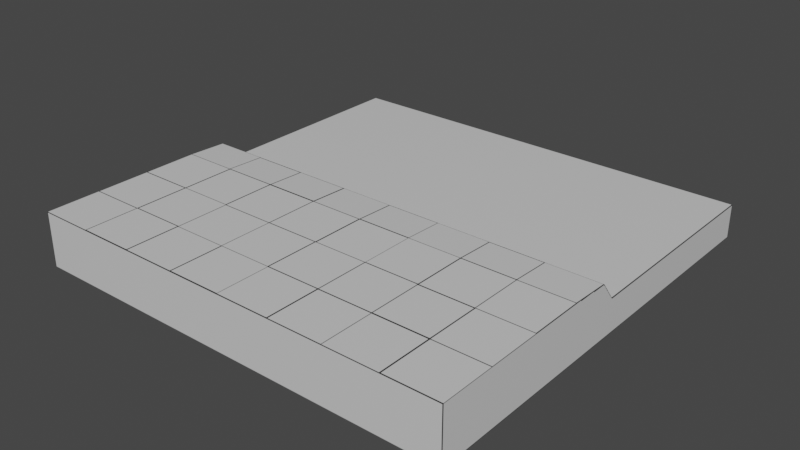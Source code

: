 # Source: sidewalk.blend  (saved by Blender 2.83.19; exported with 4.5.12 LTS)
import bpy
from mathutils import Matrix  # noqa: F401  (used for matrix-valued properties, if any)

bpy.ops.wm.read_factory_settings(use_empty=True)
scene = bpy.context.scene
scene.name = 'Scene'

# ---- collections
col_collection = bpy.data.collections.new('Collection'); scene.collection.children.link(col_collection)

# ---- images (referenced by path relative to the original .blend; pixels are not part of the script)
import os
ASSET_DIR = os.environ.get("B2B_ASSET_DIR", "")  # directory of the original .blend (textures are referenced by path, not embedded)
HERE = os.path.dirname(os.path.abspath(__file__))  # packed textures are extracted next to this script under _unpacked/

def load_image(name, relpath, width, height, colorspace="sRGB"):
    """Load a texture the original file referenced (path relative to the .blend, or extracted next to this script)."""
    p = next((c for c in (os.path.join(HERE, relpath), os.path.join(ASSET_DIR, relpath)) if relpath and os.path.exists(c)), "")
    if p:
        img = bpy.data.images.load(p, check_existing=True)
        img.name = name
    else:  # same state as the original file: an image datablock whose file is absent (Cycles renders it pink)
        img = bpy.data.images.new(name, width, height)
        img.source = "FILE"
        img.filepath = "//" + (relpath or name)
    img.colorspace_settings.name = colorspace
    return img
img_sidewalk_png = load_image('sidewalk.png', '_unpacked/sidewalk.8c2bf962.png', 1024, 1024, 'sRGB')

# ---- materials (node trees are filled in below, after node groups)
mat_material = bpy.data.materials.new('Material')
mat_material.alpha_threshold = 0.0
mat_material.use_transparent_shadow = False
mat_material.line_color = (0.0, 0.0, 0.0, 1.0)

# ---- material node trees
mat_material.use_nodes = True; mat_material.node_tree.nodes.clear()
_N = mat_material.node_tree.nodes; _L = mat_material.node_tree.links
n0 = _N.new('ShaderNodeOutputMaterial'); n0.name = 'Material Output'; n0.location = (300, 300)
n1 = _N.new('ShaderNodeBsdfPrincipled'); n1.name = 'Principled BSDF'; n1.location = (10, 300)
n1.distribution = 'GGX'
n1.subsurface_method = 'BURLEY'
n1.inputs[2].default_value = 0.4
n1.inputs[3].default_value = 1.45
n1.inputs[27].default_value = (0.0, 0.0, 0.0, 1.0)
n1.inputs[28].default_value = 1.0
n2 = _N.new('ShaderNodeTexImage'); n2.name = 'Image Texture'; n2.location = (-158, 595)
n2.image = img_sidewalk_png
_L.new(n1.outputs[0], n0.inputs[0])
_L.new(n2.outputs[0], n1.inputs[0])
n0.is_active_output = True

# ---- world
world_world = bpy.data.worlds.new('World'); scene.world = world_world
world_world.use_nodes = True; world_world.node_tree.nodes.clear()
_N = world_world.node_tree.nodes; _L = world_world.node_tree.links
n0 = _N.new('ShaderNodeOutputWorld'); n0.name = 'World Output'; n0.location = (300, 300)
n1 = _N.new('ShaderNodeBackground'); n1.name = 'Background'; n1.location = (10, 300)
n1.inputs[0].default_value = (0.05088, 0.05088, 0.05088, 1.0)
_L.new(n1.outputs[0], n0.inputs[0])
n0.is_active_output = True
world_world.color = (0.05088, 0.05088, 0.05088)
world_world.use_sun_shadow = False
world_world.sun_shadow_jitter_overblur = 0.0

# ---- meshes
me_cube = bpy.data.meshes.new('Cube')
me_cube.from_pydata([(1.0, 1.0, 1.0), (1.0, -1.0, 1.0), (1.0, -1.0, -1.0), (-1.0, 1.0, 1.0), (-1.0, 1.0, -1.0), (-1.0, -1.0, 1.0), (-1.0, -1.0, -1.0), (-1.0, 3.0, -1.0), (1.0, 3.0, 1.0), (-1.0, 3.0, 1.0), (-1.0, 5.0, -1.0), (1.0, 5.0, 1.0), (-1.0, 5.0, 1.0), (-1.0, 7.0, -1.0), (1.0, 7.0, 0.249), (-1.0, 7.0, 0.249), (-1.0, 9.0, -1.0), (-1.0, 9.0, 0.249), (-1.0, 11.0, -1.0), (-1.0, 11.0, 0.249), (-1.0, 13.0, -1.0), (-1.0, 13.0, 0.249), (1.0, 15.0, -1.0), (-1.0, 15.0, -1.0), (1.0, 15.0, 0.249), (-1.0, 15.0, 0.249), (3.0, 1.0, 1.0), (3.0, -1.0, 1.0), (3.0, -1.0, -1.0), (3.0, 3.0, 1.0), (3.0, 5.0, 1.0), (3.0, 7.0, 0.249), (3.0, 15.0, 0.249), (3.0, 15.0, -1.0), (5.0, 1.0, 1.0), (5.0, -1.0, 1.0), (5.0, -1.0, -1.0), (5.0, 3.0, 1.0), (5.0, 5.0, 1.0), (5.0, 7.0, 0.249), (5.0, 15.0, 0.249), (5.0, 15.0, -1.0), (7.0, 1.0, 1.0), (7.0, -1.0, 1.0), (7.0, -1.0, -1.0), (7.0, 3.0, 1.0), (7.0, 5.0, 1.0), (7.0, 7.0, 0.249), (7.0, 15.0, 0.249), (7.0, 15.0, -1.0), (9.0, 1.0, 1.0), (9.0, -1.0, 1.0), (9.0, -1.0, -1.0), (9.0, 3.0, 1.0), (9.0, 5.0, 1.0), (9.0, 7.0, 0.249), (9.0, 15.0, 0.249), (9.0, 15.0, -1.0), (11.0, 1.0, 1.0), (11.0, -1.0, 1.0), (11.0, -1.0, -1.0), (11.0, 3.0, 1.0), (11.0, 5.0, 1.0), (11.0, 7.0, 0.249), (11.0, 15.0, 0.249), (11.0, 15.0, -1.0), (13.0, 1.0, 1.0), (13.0, -1.0, 1.0), (13.0, -1.0, -1.0), (13.0, 3.0, 1.0), (13.0, 5.0, 1.0), (13.0, 7.0, 0.249), (13.0, 15.0, 0.249), (13.0, 15.0, -1.0), (15.0, 1.0, 1.0), (15.0, 1.0, -1.0), (15.0, -1.0, 1.0), (15.0, -1.0, -1.0), (15.0, 3.0, 1.0), (15.0, 3.0, -1.0), (15.0, 5.0, 1.0), (15.0, 5.0, -1.0), (15.0, 7.0, 0.249), (15.0, 7.0, -1.0), (15.0, 9.0, 0.249), (15.0, 9.0, -1.0), (15.0, 11.0, 0.249), (15.0, 11.0, -1.0), (15.0, 13.0, 0.249), (15.0, 13.0, -1.0), (15.0, 15.0, 0.249), (15.0, 15.0, -1.0), (2.0, 5.0, 1.0), (0.0, 5.0, 1.0), (0.0, 7.0, 0.249), (1.0, 6.464, 0.9405), (-1.0, 6.464, 0.9405), (4.0, 7.0, 0.249), (3.0, 6.464, 0.9405), (2.0, 7.0, 0.249), (6.0, 5.0, 1.0), (5.0, 6.464, 0.9405), (6.0, 7.0, 0.249), (4.0, 5.0, 1.0), (7.0, 6.464, 0.9405), (9.0, 6.464, 0.9405), (8.0, 5.0, 1.0), (8.0, 7.0, 0.249), (12.0, 5.0, 1.0), (11.0, 6.464, 0.9405), (10.0, 5.0, 1.0), (10.0, 7.0, 0.249), (13.0, 6.464, 0.9405), (14.0, 7.0, 0.249), (14.0, 5.0, 1.0), (12.0, 7.0, 0.249), (15.0, 6.464, 0.9405), (14.0, 6.464, 0.9405), (12.0, 6.464, 0.9405), (8.0, 6.464, 0.9405), (10.0, 6.464, 0.9405), (6.0, 6.464, 0.9405), (4.0, 6.464, 0.9405), (0.0, 6.464, 0.9405), (2.0, 6.464, 0.9405)], [], [(0, 3, 5, 1), (3, 0, 8, 9), (9, 8, 11, 93, 12), (12, 93, 11, 95, 123, 96), (1, 5, 6, 2, 28, 36, 44, 52, 60, 68, 77, 76, 67, 59, 51, 43, 35, 27), (11, 8, 29, 30, 92), (8, 0, 26, 29), (30, 29, 37, 38, 103), (0, 1, 27, 26), (34, 35, 43, 42), (38, 37, 45, 46, 100), (26, 27, 35, 34), (92, 30, 98, 124, 95, 11), (29, 26, 34, 37), (42, 43, 51, 50), (103, 38, 101, 122, 98, 30), (37, 34, 42, 45), (53, 50, 58, 61), (106, 54, 105, 119, 104, 46), (50, 51, 59, 58), (100, 46, 104, 121, 101, 38), (45, 42, 50, 53), (46, 45, 53, 54, 106), (61, 58, 66, 69), (110, 62, 109, 120, 105, 54), (54, 53, 61, 62, 110), (114, 80, 116, 117, 112, 70), (69, 66, 74, 78), (108, 70, 112, 118, 109, 62), (62, 61, 69, 70, 108), (58, 59, 67, 66), (24, 32, 40, 48, 56, 64, 72, 90, 91, 73, 65, 57, 49, 41, 33, 22, 23, 25), (70, 69, 78, 80, 114), (74, 76, 77, 75, 79, 81, 83, 85, 87, 89, 91, 90, 88, 86, 84, 82, 116, 80, 78), (6, 5, 3, 9, 12, 96, 15, 17, 19, 21, 25, 23, 20, 18, 16, 13, 10, 7, 4), (66, 67, 76, 74), (2, 6, 4, 7, 10, 13, 16, 18, 20, 23, 22, 33, 41, 49, 57, 65, 73, 91, 89, 87, 85, 83, 81, 79, 75, 77, 68, 60, 52, 44, 36, 28), (118, 112, 71, 115, 63, 109), (120, 109, 63, 111, 55, 105), (121, 104, 47, 102, 39, 101), (119, 105, 55, 107, 47, 104), (122, 101, 39, 97, 31, 98), (124, 98, 31, 99, 14, 95), (117, 116, 82, 113, 71, 112), (123, 95, 14, 94, 15, 96), (19, 17, 15, 94, 14, 99, 31, 97, 39, 102, 47, 107, 55, 111, 63, 115, 71, 113, 82, 84, 86, 88, 90, 72, 64, 56, 48, 40, 32, 24, 25, 21)])
_uv = me_cube.uv_layers.new(name='UVMap')
_uv.uv.foreach_set('vector', [0.7602, 0.0004308, 0.8313, 0.0004308, 0.8313, 0.07161, 0.7602, 0.07161, 0.8313, 0.2886, 0.8313, 0.3598, 0.7602, 0.3598, 0.7602, 0.2886, 0.5708, 0.5708, 0.6419, 0.5708, 0.6419, 0.6419, 0.6063, 0.6419, 0.5708, 0.6419, 0.6881, 0.5047, 0.7237, 0.5047, 0.7593, 0.5047, 0.7593, 0.5569, 0.7237, 0.5569, 0.6881, 0.5569, 0.07161, 0.9275, 0.0004308, 0.9275, 0.0004308, 0.8563, 0.07161, 0.8563, 0.1428, 0.8563, 0.214, 0.8563, 0.2852, 0.8563, 0.3563, 0.8563, 0.4275, 0.8563, 0.4987, 0.8563, 0.5699, 0.8563, 0.5699, 0.9275, 0.4987, 0.9275, 0.4275, 0.9275, 0.3563, 0.9275, 0.2852, 0.9275, 0.214, 0.9275, 0.1428, 0.9275, 0.7593, 0.5039, 0.6881, 0.5039, 0.6881, 0.4327, 0.7593, 0.4327, 0.7593, 0.4683, 0.786, 0.7148, 0.786, 0.786, 0.7148, 0.786, 0.7148, 0.7148, 0.786, 0.6419, 0.7148, 0.6419, 0.7148, 0.5708, 0.786, 0.5708, 0.786, 0.6063, 0.714, 0.7148, 0.714, 0.786, 0.6428, 0.786, 0.6428, 0.7148, 0.7148, 0.6428, 0.786, 0.6428, 0.786, 0.714, 0.7148, 0.714, 0.7593, 0.07161, 0.6881, 0.07161, 0.6881, 0.0004308, 0.7593, 0.0004308, 0.7593, 0.03602, 0.7593, 0.2166, 0.7593, 0.2877, 0.6881, 0.2877, 0.6881, 0.2166, 0.854, 0.8225, 0.854, 0.8581, 0.8018, 0.8581, 0.8018, 0.8225, 0.8018, 0.7869, 0.854, 0.7869, 0.7593, 0.3607, 0.7593, 0.4318, 0.6881, 0.4318, 0.6881, 0.3607, 0.6419, 0.714, 0.5708, 0.714, 0.5708, 0.6428, 0.6419, 0.6428, 0.7479, 0.8225, 0.7479, 0.8581, 0.6958, 0.8581, 0.6958, 0.8225, 0.6958, 0.7869, 0.7479, 0.7869, 0.5708, 0.7148, 0.6419, 0.7148, 0.6419, 0.786, 0.5708, 0.786, 0.6419, 0.7869, 0.6419, 0.8581, 0.5708, 0.8581, 0.5708, 0.7869, 0.8123, 0.1081, 0.8123, 0.1437, 0.7602, 0.1437, 0.7602, 0.1081, 0.7602, 0.07247, 0.8123, 0.07247, 0.8581, 0.5708, 0.8581, 0.6419, 0.7869, 0.6419, 0.7869, 0.5708, 0.839, 0.6784, 0.839, 0.714, 0.7869, 0.714, 0.7869, 0.6784, 0.7869, 0.6428, 0.839, 0.6428, 0.714, 0.6419, 0.6428, 0.6419, 0.6428, 0.5708, 0.714, 0.5708, 0.7593, 0.2157, 0.6881, 0.2157, 0.6881, 0.1445, 0.7593, 0.1445, 0.7593, 0.1801, 0.8313, 0.4327, 0.8313, 0.5039, 0.7602, 0.5039, 0.7602, 0.4327, 0.801, 0.8225, 0.801, 0.8581, 0.7488, 0.8581, 0.7488, 0.8225, 0.7488, 0.7869, 0.801, 0.7869, 0.714, 0.714, 0.6428, 0.714, 0.6428, 0.6428, 0.714, 0.6428, 0.714, 0.6784, 0.839, 0.7504, 0.839, 0.786, 0.7869, 0.786, 0.7869, 0.7504, 0.7869, 0.7148, 0.839, 0.7148, 0.8313, 0.2877, 0.7602, 0.2877, 0.7602, 0.2166, 0.8313, 0.2166, 0.6949, 0.8225, 0.6949, 0.8581, 0.6428, 0.8581, 0.6428, 0.8225, 0.6428, 0.7869, 0.6949, 0.7869, 0.7593, 0.3598, 0.6881, 0.3598, 0.6881, 0.2886, 0.7593, 0.2886, 0.7593, 0.3242, 0.8313, 0.3607, 0.8313, 0.4318, 0.7602, 0.4318, 0.7602, 0.3607, 0.6873, 0.07161, 0.6873, 0.1428, 0.6873, 0.214, 0.6873, 0.2852, 0.6873, 0.3563, 0.6873, 0.4275, 0.6873, 0.4987, 0.6873, 0.5699, 0.6428, 0.5699, 0.6428, 0.4987, 0.6428, 0.4275, 0.6428, 0.3563, 0.6428, 0.2852, 0.6428, 0.214, 0.6428, 0.1428, 0.6428, 0.07161, 0.6428, 0.0004308, 0.6873, 0.0004308, 0.7593, 0.1437, 0.6881, 0.1437, 0.6881, 0.07247, 0.7593, 0.07247, 0.7593, 0.1081, 0.4987, 0.9284, 0.5699, 0.9284, 0.5699, 0.9996, 0.4987, 0.9996, 0.4275, 0.9996, 0.3563, 0.9996, 0.2852, 0.9996, 0.214, 0.9996, 0.1428, 0.9996, 0.07161, 0.9996, 0.0004308, 0.9996, 0.0004308, 0.9551, 0.07161, 0.9551, 0.1428, 0.9551, 0.214, 0.9551, 0.2852, 0.9551, 0.3042, 0.9305, 0.3563, 0.9284, 0.4275, 0.9284, 0.5708, 0.0004308, 0.6419, 0.0004308, 0.6419, 0.07161, 0.6419, 0.1428, 0.6419, 0.214, 0.6398, 0.2661, 0.6152, 0.2852, 0.6152, 0.3563, 0.6152, 0.4275, 0.6152, 0.4987, 0.6152, 0.5699, 0.5708, 0.5699, 0.5708, 0.4987, 0.5708, 0.4275, 0.5708, 0.3563, 0.5708, 0.2852, 0.5708, 0.214, 0.5708, 0.1428, 0.5708, 0.07161, 0.8313, 0.2157, 0.7602, 0.2157, 0.7602, 0.1445, 0.8313, 0.1445, 0.4987, 0.0004308, 0.5699, 0.0004308, 0.5699, 0.07161, 0.5699, 0.1428, 0.5699, 0.214, 0.5699, 0.2852, 0.5699, 0.3563, 0.5699, 0.4275, 0.5699, 0.4987, 0.5699, 0.5699, 0.4987, 0.5699, 0.4275, 0.5699, 0.3563, 0.5699, 0.2852, 0.5699, 0.214, 0.5699, 0.1428, 0.5699, 0.07161, 0.5699, 0.000431, 0.5699, 0.0004309, 0.4987, 0.0004309, 0.4275, 0.0004308, 0.3563, 0.0004309, 0.2852, 0.0004308, 0.214, 0.0004308, 0.1428, 0.0004308, 0.07161, 0.0004308, 0.0004308, 0.07161, 0.0004308, 0.1428, 0.0004308, 0.214, 0.0004308, 0.2852, 0.0004309, 0.3563, 0.0004308, 0.4275, 0.0004308, 0.8633, 0.03602, 0.8633, 0.07161, 0.8322, 0.07161, 0.8322, 0.03602, 0.8322, 0.0004308, 0.8633, 0.0004308, 0.8633, 0.1801, 0.8633, 0.2157, 0.8322, 0.2157, 0.8322, 0.1801, 0.8322, 0.1445, 0.8633, 0.1445, 0.871, 0.6784, 0.871, 0.714, 0.8399, 0.714, 0.8399, 0.6784, 0.8399, 0.6428, 0.871, 0.6428, 0.8633, 0.3962, 0.8633, 0.4318, 0.8322, 0.4318, 0.8322, 0.3962, 0.8322, 0.3607, 0.8633, 0.3607, 0.8633, 0.4683, 0.8633, 0.5039, 0.8322, 0.5039, 0.8322, 0.4683, 0.8322, 0.4327, 0.8633, 0.4327, 0.871, 0.7504, 0.871, 0.786, 0.8399, 0.786, 0.8399, 0.7504, 0.8399, 0.7148, 0.871, 0.7148, 0.8322, 0.3242, 0.8322, 0.2886, 0.8633, 0.2886, 0.8633, 0.3242, 0.8633, 0.3598, 0.8322, 0.3598, 0.7957, 0.5359, 0.7602, 0.5359, 0.7602, 0.5047, 0.7957, 0.5047, 0.8313, 0.5047, 0.8313, 0.5359, 0.5699, 0.7131, 0.5699, 0.7843, 0.5699, 0.8555, 0.5343, 0.8555, 0.4987, 0.8555, 0.4631, 0.8555, 0.4275, 0.8555, 0.3919, 0.8555, 0.3563, 0.8555, 0.3208, 0.8555, 0.2852, 0.8555, 0.2496, 0.8555, 0.214, 0.8555, 0.1784, 0.8555, 0.1428, 0.8555, 0.1072, 0.8555, 0.07161, 0.8555, 0.03602, 0.8555, 0.0004308, 0.8555, 0.0004308, 0.7843, 0.0004308, 0.7131, 0.0004308, 0.6419, 0.0004308, 0.5708, 0.07161, 0.5708, 0.1428, 0.5708, 0.214, 0.5708, 0.2852, 0.5708, 0.3563, 0.5708, 0.4275, 0.5708, 0.4987, 0.5708, 0.5699, 0.5708, 0.5699, 0.6419])
me_cube.materials.append(mat_material)
me_cube.use_remesh_preserve_volume = False
me_cube.use_remesh_preserve_attributes = False
me_cube.use_mirror_vertex_groups = False
me_cube.update()

# ---- objects
ob_sidewalk = bpy.data.objects.new('sidewalk', me_cube)

# ---- transforms, parenting, visibility, modifiers, constraints
ob_sidewalk.location = (0.0, 0.0, 0.0)
ob_sidewalk.lock_rotations_4d = False
ob_sidewalk.empty_display_type = 'ARROWS'
ob_sidewalk.lineart.crease_threshold = 0.0

# ---- collection membership
col_collection.objects.link(ob_sidewalk)

# ---- scene / render settings (as saved in the file)
scene.frame_start = 1; scene.frame_end = 250; scene.frame_set(1)
scene.render.engine = 'BLENDER_EEVEE_NEXT'
scene.cycles.use_denoising = False
scene.cycles.samples = 128
scene.cycles.sampling_pattern = 'TABULATED_SOBOL'
scene.cycles.use_adaptive_sampling = False
scene.cycles.use_light_tree = False
scene.view_settings.view_transform = 'Filmic'
bpy.context.view_layer.update()

# ---- added for rendering (the .blend has no active camera and no usable light): camera, sun
cam_auto = bpy.data.cameras.new('AutoCamera')
cam_auto.lens = 50.0
cam_auto.sensor_width = 36.0
cam_auto.clip_end = 1000.0
ob_auto_camera = bpy.data.objects.new('AutoCamera', cam_auto)
scene.collection.objects.link(ob_auto_camera)
ob_auto_camera.location = (28.0171, -18.2205, 16.8137)
ob_auto_camera.rotation_euler = (1.09748, -7.21219e-08, 0.694738)
scene.camera = ob_auto_camera
light_auto_sun = bpy.data.lights.new('AutoSun', 'SUN')
light_auto_sun.energy = 3.0
light_auto_sun.angle = 0.0523599
ob_auto_sun = bpy.data.objects.new('AutoSun', light_auto_sun)
scene.collection.objects.link(ob_auto_sun)
ob_auto_sun.rotation_euler = (0.872665, 0.174533, 0.523599)
bpy.context.view_layer.update()
